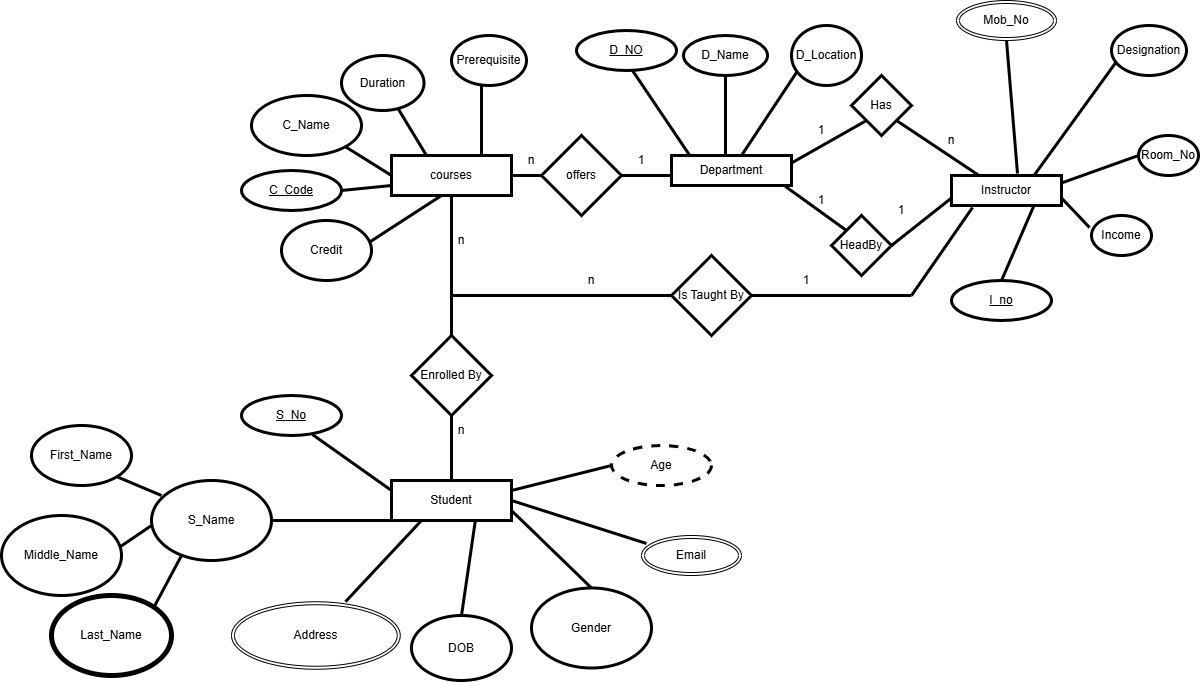

The diagram above was exported from draw.io. Its source (the exported page's mxGraphModel, read from the mxfile embedded in the PNG):
<mxGraphModel dx="2158" dy="823" grid="1" gridSize="10" guides="1" tooltips="1" connect="1" arrows="1" fold="1" page="1" pageScale="1" pageWidth="827" pageHeight="1169" math="0" shadow="0">
  <root>
    <mxCell id="0" />
    <mxCell id="1" parent="0" />
    <mxCell id="0sEBLues55rH1IdOBr1i-2" parent="1" style="rounded=0;whiteSpace=wrap;html=1;strokeWidth=3;" value="Department" vertex="1">
      <mxGeometry height="30" width="120" x="360" y="220" as="geometry" />
    </mxCell>
    <mxCell id="0sEBLues55rH1IdOBr1i-3" parent="1" style="rhombus;whiteSpace=wrap;html=1;strokeWidth=3;" value="offers" vertex="1">
      <mxGeometry height="80" width="80" x="230" y="200" as="geometry" />
    </mxCell>
    <mxCell id="0sEBLues55rH1IdOBr1i-4" parent="1" style="rounded=0;whiteSpace=wrap;html=1;strokeWidth=3;" value="courses" vertex="1">
      <mxGeometry height="40" width="120" x="80" y="220" as="geometry" />
    </mxCell>
    <mxCell id="0sEBLues55rH1IdOBr1i-5" edge="1" parent="1" style="endArrow=none;html=1;rounded=0;strokeWidth=3;entryX=0.5;entryY=1;entryDx=0;entryDy=0;" target="0sEBLues55rH1IdOBr1i-6" value="">
      <mxGeometry height="50" relative="1" width="50" as="geometry">
        <mxPoint x="414" y="220" as="sourcePoint" />
        <mxPoint x="414" y="140" as="targetPoint" />
      </mxGeometry>
    </mxCell>
    <mxCell id="0sEBLues55rH1IdOBr1i-6" parent="1" style="ellipse;whiteSpace=wrap;html=1;strokeWidth=3;" value="D_Name" vertex="1">
      <mxGeometry height="40" width="84" x="372" y="100" as="geometry" />
    </mxCell>
    <mxCell id="0sEBLues55rH1IdOBr1i-7" edge="1" parent="1" source="0sEBLues55rH1IdOBr1i-3" style="endArrow=none;html=1;rounded=0;strokeWidth=3;" value="">
      <mxGeometry height="50" relative="1" width="50" as="geometry">
        <mxPoint x="310" y="290" as="sourcePoint" />
        <mxPoint x="360" y="240" as="targetPoint" />
      </mxGeometry>
    </mxCell>
    <mxCell id="0sEBLues55rH1IdOBr1i-8" edge="1" parent="1" style="endArrow=none;html=1;rounded=0;entryX=0;entryY=0.5;entryDx=0;entryDy=0;strokeWidth=3;" target="0sEBLues55rH1IdOBr1i-3" value="">
      <mxGeometry height="50" relative="1" width="50" as="geometry">
        <mxPoint x="200" y="240" as="sourcePoint" />
        <mxPoint x="230" y="190" as="targetPoint" />
      </mxGeometry>
    </mxCell>
    <mxCell id="0sEBLues55rH1IdOBr1i-9" edge="1" parent="1" style="endArrow=none;html=1;rounded=0;strokeWidth=3;entryX=0.1;entryY=0.733;entryDx=0;entryDy=0;entryPerimeter=0;" target="0sEBLues55rH1IdOBr1i-10" value="">
      <mxGeometry height="50" relative="1" width="50" as="geometry">
        <mxPoint x="430" y="220" as="sourcePoint" />
        <mxPoint x="494" y="144" as="targetPoint" />
      </mxGeometry>
    </mxCell>
    <mxCell id="0sEBLues55rH1IdOBr1i-10" parent="1" style="ellipse;whiteSpace=wrap;html=1;strokeWidth=3;" value="D_Location" vertex="1">
      <mxGeometry height="60" width="70" x="480" y="90" as="geometry" />
    </mxCell>
    <mxCell id="0sEBLues55rH1IdOBr1i-12" edge="1" parent="1" source="0sEBLues55rH1IdOBr1i-2" style="endArrow=none;html=1;rounded=0;exitX=0.158;exitY=0.033;exitDx=0;exitDy=0;exitPerimeter=0;strokeWidth=3;entryX=0.5;entryY=1;entryDx=0;entryDy=0;" value="">
      <mxGeometry height="50" relative="1" width="50" as="geometry">
        <mxPoint x="270" y="185" as="sourcePoint" />
        <mxPoint x="321" y="135" as="targetPoint" />
      </mxGeometry>
    </mxCell>
    <mxCell id="0sEBLues55rH1IdOBr1i-13" edge="1" parent="1" source="0sEBLues55rH1IdOBr1i-2" style="endArrow=none;html=1;rounded=0;strokeWidth=3;entryX=0;entryY=1;entryDx=0;entryDy=0;exitX=1;exitY=0.25;exitDx=0;exitDy=0;" target="0sEBLues55rH1IdOBr1i-14" value="">
      <mxGeometry height="50" relative="1" width="50" as="geometry">
        <mxPoint x="480" y="240" as="sourcePoint" />
        <mxPoint x="560" y="240" as="targetPoint" />
      </mxGeometry>
    </mxCell>
    <mxCell id="0sEBLues55rH1IdOBr1i-14" parent="1" style="rhombus;whiteSpace=wrap;html=1;strokeWidth=3;" value="Has" vertex="1">
      <mxGeometry height="60" width="60" x="540" y="140" as="geometry" />
    </mxCell>
    <mxCell id="0sEBLues55rH1IdOBr1i-15" edge="1" parent="1" source="0sEBLues55rH1IdOBr1i-16" style="endArrow=none;html=1;rounded=0;entryX=0.95;entryY=1.033;entryDx=0;entryDy=0;entryPerimeter=0;strokeWidth=3;exitX=0;exitY=0;exitDx=0;exitDy=0;" target="0sEBLues55rH1IdOBr1i-2" value="">
      <mxGeometry height="50" relative="1" width="50" as="geometry">
        <mxPoint x="520" y="320" as="sourcePoint" />
        <mxPoint x="460" y="300" as="targetPoint" />
      </mxGeometry>
    </mxCell>
    <mxCell id="0sEBLues55rH1IdOBr1i-17" parent="1" style="rounded=0;whiteSpace=wrap;html=1;strokeWidth=3;" value="Instructor" vertex="1">
      <mxGeometry height="30" width="110" x="640" y="240" as="geometry" />
    </mxCell>
    <mxCell id="0sEBLues55rH1IdOBr1i-18" edge="1" parent="1" source="0sEBLues55rH1IdOBr1i-17" style="endArrow=none;html=1;rounded=0;exitX=0.25;exitY=0;exitDx=0;exitDy=0;strokeWidth=3;entryX=1;entryY=1;entryDx=0;entryDy=0;" target="0sEBLues55rH1IdOBr1i-14" value="">
      <mxGeometry height="50" relative="1" width="50" as="geometry">
        <mxPoint x="530" y="270" as="sourcePoint" />
        <mxPoint x="580" y="220" as="targetPoint" />
      </mxGeometry>
    </mxCell>
    <mxCell id="0sEBLues55rH1IdOBr1i-19" edge="1" parent="1" source="0sEBLues55rH1IdOBr1i-16" style="endArrow=none;html=1;rounded=0;exitX=1;exitY=0.5;exitDx=0;exitDy=0;entryX=0;entryY=0.75;entryDx=0;entryDy=0;strokeWidth=3;" target="0sEBLues55rH1IdOBr1i-17" value="">
      <mxGeometry height="50" relative="1" width="50" as="geometry">
        <mxPoint x="550" y="320" as="sourcePoint" />
        <mxPoint x="600" y="270" as="targetPoint" />
      </mxGeometry>
    </mxCell>
    <mxCell id="0sEBLues55rH1IdOBr1i-20" edge="1" parent="1" source="0sEBLues55rH1IdOBr1i-17" style="endArrow=none;html=1;rounded=0;exitX=0.75;exitY=1;exitDx=0;exitDy=0;strokeWidth=3;entryX=0.5;entryY=0;entryDx=0;entryDy=0;" value="">
      <mxGeometry height="50" relative="1" width="50" as="geometry">
        <mxPoint x="630" y="320" as="sourcePoint" />
        <mxPoint x="690" y="345" as="targetPoint" />
      </mxGeometry>
    </mxCell>
    <mxCell id="0sEBLues55rH1IdOBr1i-22" parent="1" style="ellipse;whiteSpace=wrap;html=1;strokeWidth=3;" value="Room_No" vertex="1">
      <mxGeometry height="40" width="60" x="827" y="200" as="geometry" />
    </mxCell>
    <mxCell id="0sEBLues55rH1IdOBr1i-23" parent="1" style="ellipse;whiteSpace=wrap;html=1;strokeWidth=3;" value="Income" vertex="1">
      <mxGeometry height="40" width="60" x="780" y="280" as="geometry" />
    </mxCell>
    <mxCell id="0sEBLues55rH1IdOBr1i-24" edge="1" parent="1" source="0sEBLues55rH1IdOBr1i-23" style="endArrow=none;html=1;rounded=0;exitX=-0.033;exitY=0.3;exitDx=0;exitDy=0;exitPerimeter=0;strokeWidth=3;entryX=1;entryY=0.75;entryDx=0;entryDy=0;" target="0sEBLues55rH1IdOBr1i-17" value="">
      <mxGeometry height="50" relative="1" width="50" as="geometry">
        <mxPoint x="600" y="320" as="sourcePoint" />
        <mxPoint x="650" y="270" as="targetPoint" />
      </mxGeometry>
    </mxCell>
    <mxCell id="0sEBLues55rH1IdOBr1i-25" edge="1" parent="1" source="0sEBLues55rH1IdOBr1i-17" style="endArrow=none;html=1;rounded=0;exitX=1;exitY=0.25;exitDx=0;exitDy=0;strokeWidth=3;entryX=0;entryY=0.5;entryDx=0;entryDy=0;" target="0sEBLues55rH1IdOBr1i-22" value="">
      <mxGeometry height="50" relative="1" width="50" as="geometry">
        <mxPoint x="620" y="290" as="sourcePoint" />
        <mxPoint x="670" y="240" as="targetPoint" />
      </mxGeometry>
    </mxCell>
    <mxCell id="0sEBLues55rH1IdOBr1i-26" parent="1" style="ellipse;whiteSpace=wrap;html=1;strokeWidth=3;" value="Designation" vertex="1">
      <mxGeometry height="50" width="75" x="800" y="90" as="geometry" />
    </mxCell>
    <mxCell id="0sEBLues55rH1IdOBr1i-27" edge="1" parent="1" source="0sEBLues55rH1IdOBr1i-17" style="endArrow=none;html=1;rounded=0;strokeWidth=3;entryX=0.067;entryY=0.72;entryDx=0;entryDy=0;entryPerimeter=0;exitX=0.75;exitY=0;exitDx=0;exitDy=0;" target="0sEBLues55rH1IdOBr1i-26" value="">
      <mxGeometry height="50" relative="1" width="50" as="geometry">
        <mxPoint x="630" y="240" as="sourcePoint" />
        <mxPoint x="670" y="200" as="targetPoint" />
      </mxGeometry>
    </mxCell>
    <mxCell id="0sEBLues55rH1IdOBr1i-28" edge="1" parent="1" source="0sEBLues55rH1IdOBr1i-17" style="endArrow=none;html=1;rounded=0;strokeWidth=3;exitX=0.6;exitY=-0.067;exitDx=0;exitDy=0;exitPerimeter=0;entryX=0.5;entryY=1;entryDx=0;entryDy=0;" target="0sEBLues55rH1IdOBr1i-90" value="">
      <mxGeometry height="50" relative="1" width="50" as="geometry">
        <mxPoint x="620" y="240" as="sourcePoint" />
        <mxPoint x="691.9955703163228" y="104.95570316323028" as="targetPoint" />
      </mxGeometry>
    </mxCell>
    <mxCell id="0sEBLues55rH1IdOBr1i-30" edge="1" parent="1" style="endArrow=none;html=1;rounded=0;strokeWidth=3;" value="">
      <mxGeometry height="50" relative="1" width="50" as="geometry">
        <mxPoint x="170" y="220" as="sourcePoint" />
        <mxPoint x="170" y="150" as="targetPoint" />
      </mxGeometry>
    </mxCell>
    <mxCell id="0sEBLues55rH1IdOBr1i-32" parent="1" style="ellipse;whiteSpace=wrap;html=1;strokeWidth=3;" value="Credit" vertex="1">
      <mxGeometry height="60" width="90" x="-30" y="285" as="geometry" />
    </mxCell>
    <mxCell id="0sEBLues55rH1IdOBr1i-33" parent="1" style="ellipse;whiteSpace=wrap;html=1;strokeWidth=3;" value="C_Name" vertex="1">
      <mxGeometry height="60" width="110" x="-60" y="160" as="geometry" />
    </mxCell>
    <mxCell id="0sEBLues55rH1IdOBr1i-34" parent="1" style="ellipse;whiteSpace=wrap;html=1;strokeWidth=3;" value="Prerequisite" vertex="1">
      <mxGeometry height="50" width="75" x="140" y="100" as="geometry" />
    </mxCell>
    <mxCell id="0sEBLues55rH1IdOBr1i-36" edge="1" parent="1" style="endArrow=none;html=1;rounded=0;strokeWidth=3;" target="0sEBLues55rH1IdOBr1i-37" value="">
      <mxGeometry height="50" relative="1" width="50" as="geometry">
        <mxPoint x="115" y="220" as="sourcePoint" />
        <mxPoint x="70" y="150" as="targetPoint" />
      </mxGeometry>
    </mxCell>
    <mxCell id="0sEBLues55rH1IdOBr1i-37" parent="1" style="ellipse;whiteSpace=wrap;html=1;strokeWidth=3;" value="Duration" vertex="1">
      <mxGeometry height="55" width="82.5" x="30" y="120" as="geometry" />
    </mxCell>
    <mxCell id="0sEBLues55rH1IdOBr1i-41" edge="1" parent="1" source="0sEBLues55rH1IdOBr1i-33" style="endArrow=none;html=1;rounded=0;entryX=0;entryY=0.5;entryDx=0;entryDy=0;strokeWidth=3;exitX=1;exitY=1;exitDx=0;exitDy=0;" target="0sEBLues55rH1IdOBr1i-4" value="">
      <mxGeometry height="50" relative="1" width="50" as="geometry">
        <mxPoint x="40" y="240" as="sourcePoint" />
        <mxPoint x="90" y="190" as="targetPoint" />
      </mxGeometry>
    </mxCell>
    <mxCell id="0sEBLues55rH1IdOBr1i-42" edge="1" parent="1" style="endArrow=none;html=1;rounded=0;exitX=1;exitY=0.5;exitDx=0;exitDy=0;strokeWidth=3;entryX=0;entryY=0.75;entryDx=0;entryDy=0;" target="0sEBLues55rH1IdOBr1i-4" value="">
      <mxGeometry height="50" relative="1" width="50" as="geometry">
        <mxPoint x="30" y="255" as="sourcePoint" />
        <mxPoint x="90" y="260" as="targetPoint" />
      </mxGeometry>
    </mxCell>
    <mxCell id="0sEBLues55rH1IdOBr1i-43" edge="1" parent="1" source="0sEBLues55rH1IdOBr1i-32" style="endArrow=none;html=1;rounded=0;strokeWidth=3;exitX=0.989;exitY=0.35;exitDx=0;exitDy=0;exitPerimeter=0;" value="">
      <mxGeometry height="50" relative="1" width="50" as="geometry">
        <mxPoint x="80" y="310" as="sourcePoint" />
        <mxPoint x="130" y="260" as="targetPoint" />
      </mxGeometry>
    </mxCell>
    <mxCell id="0sEBLues55rH1IdOBr1i-44" edge="1" parent="1" source="0sEBLues55rH1IdOBr1i-45" style="endArrow=none;html=1;rounded=0;strokeWidth=3;exitX=0.5;exitY=0;exitDx=0;exitDy=0;" value="">
      <mxGeometry height="50" relative="1" width="50" as="geometry">
        <mxPoint x="140" y="350" as="sourcePoint" />
        <mxPoint x="140" y="260" as="targetPoint" />
      </mxGeometry>
    </mxCell>
    <mxCell id="0sEBLues55rH1IdOBr1i-45" parent="1" style="rhombus;whiteSpace=wrap;html=1;strokeWidth=3;" value="Enrolled By" vertex="1">
      <mxGeometry height="80" width="80" x="100" y="400" as="geometry" />
    </mxCell>
    <mxCell id="0sEBLues55rH1IdOBr1i-47" parent="1" style="rounded=0;whiteSpace=wrap;html=1;strokeWidth=3;" value="Student" vertex="1">
      <mxGeometry height="40" width="120" x="80" y="545" as="geometry" />
    </mxCell>
    <mxCell id="0sEBLues55rH1IdOBr1i-48" edge="1" parent="1" source="0sEBLues55rH1IdOBr1i-47" style="endArrow=none;html=1;rounded=0;exitX=0.5;exitY=0;exitDx=0;exitDy=0;strokeWidth=3;entryX=0.5;entryY=1;entryDx=0;entryDy=0;" target="0sEBLues55rH1IdOBr1i-45" value="">
      <mxGeometry height="50" relative="1" width="50" as="geometry">
        <mxPoint x="90" y="480" as="sourcePoint" />
        <mxPoint x="140" y="430" as="targetPoint" />
      </mxGeometry>
    </mxCell>
    <mxCell id="0sEBLues55rH1IdOBr1i-49" edge="1" parent="1" source="0sEBLues55rH1IdOBr1i-47" style="endArrow=none;html=1;rounded=0;exitX=0;exitY=0.25;exitDx=0;exitDy=0;strokeWidth=3;" value="">
      <mxGeometry height="50" relative="1" width="50" as="geometry">
        <mxPoint x="10" y="500" as="sourcePoint" />
        <mxPoint x="1.1218819402993176" y="499.1279997077122" as="targetPoint" />
      </mxGeometry>
    </mxCell>
    <mxCell id="0sEBLues55rH1IdOBr1i-51" parent="1" style="ellipse;whiteSpace=wrap;html=1;strokeWidth=3;" value="DOB" vertex="1">
      <mxGeometry height="65" width="100" x="100" y="680" as="geometry" />
    </mxCell>
    <mxCell id="0sEBLues55rH1IdOBr1i-53" parent="1" style="ellipse;whiteSpace=wrap;html=1;strokeWidth=3;" value="S_Name" vertex="1">
      <mxGeometry height="80" width="120" x="-160" y="545" as="geometry" />
    </mxCell>
    <mxCell id="0sEBLues55rH1IdOBr1i-54" edge="1" parent="1" source="0sEBLues55rH1IdOBr1i-53" style="endArrow=none;html=1;rounded=0;strokeWidth=3;exitX=1;exitY=0.5;exitDx=0;exitDy=0;entryX=0;entryY=1;entryDx=0;entryDy=0;" target="0sEBLues55rH1IdOBr1i-47" value="">
      <mxGeometry height="50" relative="1" width="50" as="geometry">
        <mxPoint x="40" y="570" as="sourcePoint" />
        <mxPoint x="90" y="520" as="targetPoint" />
      </mxGeometry>
    </mxCell>
    <mxCell id="0sEBLues55rH1IdOBr1i-55" edge="1" parent="1" source="0sEBLues55rH1IdOBr1i-88" style="endArrow=none;html=1;rounded=0;strokeWidth=3;exitX=0.676;exitY=-0.002;exitDx=0;exitDy=0;entryX=0.25;entryY=1;entryDx=0;entryDy=0;exitPerimeter=0;" target="0sEBLues55rH1IdOBr1i-47" value="">
      <mxGeometry height="50" relative="1" width="50" as="geometry">
        <mxPoint x="42.426406871180916" y="671.7157287525458" as="sourcePoint" />
        <mxPoint x="120" y="540" as="targetPoint" />
      </mxGeometry>
    </mxCell>
    <mxCell id="0sEBLues55rH1IdOBr1i-56" edge="1" parent="1" source="0sEBLues55rH1IdOBr1i-51" style="endArrow=none;html=1;rounded=0;exitX=0.5;exitY=0;exitDx=0;exitDy=0;strokeWidth=3;entryX=0.7;entryY=0.975;entryDx=0;entryDy=0;entryPerimeter=0;" target="0sEBLues55rH1IdOBr1i-47" value="">
      <mxGeometry height="50" relative="1" width="50" as="geometry">
        <mxPoint x="112.5" y="570" as="sourcePoint" />
        <mxPoint x="162.5" y="520" as="targetPoint" />
      </mxGeometry>
    </mxCell>
    <mxCell id="0sEBLues55rH1IdOBr1i-57" parent="1" style="ellipse;whiteSpace=wrap;html=1;strokeWidth=3;" value="Gender" vertex="1">
      <mxGeometry height="80" width="120" x="220" y="652.5" as="geometry" />
    </mxCell>
    <mxCell id="0sEBLues55rH1IdOBr1i-58" edge="1" parent="1" source="0sEBLues55rH1IdOBr1i-57" style="endArrow=none;html=1;rounded=0;exitX=0.5;exitY=0;exitDx=0;exitDy=0;strokeWidth=3;entryX=1;entryY=0.75;entryDx=0;entryDy=0;" target="0sEBLues55rH1IdOBr1i-47" value="">
      <mxGeometry height="50" relative="1" width="50" as="geometry">
        <mxPoint x="150" y="570" as="sourcePoint" />
        <mxPoint x="200" y="520" as="targetPoint" />
      </mxGeometry>
    </mxCell>
    <mxCell id="0sEBLues55rH1IdOBr1i-60" parent="1" style="ellipse;whiteSpace=wrap;html=1;align=center;dashed=1;strokeWidth=3;" value="Age" vertex="1">
      <mxGeometry height="40" width="100" x="300" y="510" as="geometry" />
    </mxCell>
    <mxCell id="0sEBLues55rH1IdOBr1i-61" edge="1" parent="1" source="0sEBLues55rH1IdOBr1i-47" style="endArrow=none;html=1;rounded=0;exitX=1;exitY=0.25;exitDx=0;exitDy=0;entryX=0;entryY=0.5;entryDx=0;entryDy=0;strokeWidth=3;" target="0sEBLues55rH1IdOBr1i-60" value="">
      <mxGeometry height="50" relative="1" width="50" as="geometry">
        <mxPoint x="190" y="520" as="sourcePoint" />
        <mxPoint x="240" y="470" as="targetPoint" />
      </mxGeometry>
    </mxCell>
    <mxCell id="0sEBLues55rH1IdOBr1i-16" parent="1" style="rhombus;whiteSpace=wrap;html=1;strokeWidth=3;" value="HeadBy" vertex="1">
      <mxGeometry height="60" width="60" x="520" y="280" as="geometry" />
    </mxCell>
    <mxCell id="0sEBLues55rH1IdOBr1i-63" edge="1" parent="1" style="endArrow=none;html=1;rounded=0;strokeWidth=3;" target="0sEBLues55rH1IdOBr1i-65" value="">
      <mxGeometry height="50" relative="1" width="50" as="geometry">
        <mxPoint x="140" y="360" as="sourcePoint" />
        <mxPoint x="360" y="360" as="targetPoint" />
      </mxGeometry>
    </mxCell>
    <mxCell id="0sEBLues55rH1IdOBr1i-64" edge="1" parent="1" style="endArrow=none;html=1;rounded=0;strokeWidth=3;entryX=0.191;entryY=1.067;entryDx=0;entryDy=0;entryPerimeter=0;" target="0sEBLues55rH1IdOBr1i-17" value="">
      <mxGeometry height="50" relative="1" width="50" as="geometry">
        <mxPoint x="600" y="360" as="sourcePoint" />
        <mxPoint x="600" y="270" as="targetPoint" />
      </mxGeometry>
    </mxCell>
    <mxCell id="0sEBLues55rH1IdOBr1i-65" parent="1" style="rhombus;whiteSpace=wrap;html=1;strokeWidth=3;" value="Is Taught By" vertex="1">
      <mxGeometry height="80" width="80" x="360" y="320" as="geometry" />
    </mxCell>
    <mxCell id="0sEBLues55rH1IdOBr1i-66" edge="1" parent="1" source="0sEBLues55rH1IdOBr1i-65" style="endArrow=none;html=1;rounded=0;strokeWidth=3;exitX=1;exitY=0.5;exitDx=0;exitDy=0;" value="">
      <mxGeometry height="50" relative="1" width="50" as="geometry">
        <mxPoint x="480" y="365" as="sourcePoint" />
        <mxPoint x="600" y="360" as="targetPoint" />
      </mxGeometry>
    </mxCell>
    <mxCell id="0sEBLues55rH1IdOBr1i-67" parent="1" style="text;html=1;whiteSpace=wrap;strokeColor=none;fillColor=none;align=center;verticalAlign=middle;rounded=0;autosize=1;resizable=0;" value="1" vertex="1">
      <mxGeometry height="30" width="30" x="315" y="210" as="geometry" />
    </mxCell>
    <mxCell id="0sEBLues55rH1IdOBr1i-68" parent="1" style="text;html=1;whiteSpace=wrap;strokeColor=none;fillColor=none;align=center;verticalAlign=middle;rounded=0;autosize=1;resizable=0;" value="n" vertex="1">
      <mxGeometry height="30" width="30" x="205" y="210" as="geometry" />
    </mxCell>
    <mxCell id="0sEBLues55rH1IdOBr1i-69" parent="1" style="text;html=1;whiteSpace=wrap;strokeColor=none;fillColor=none;align=center;verticalAlign=middle;rounded=0;autosize=1;resizable=0;" value="1" vertex="1">
      <mxGeometry height="30" width="30" x="495" y="180" as="geometry" />
    </mxCell>
    <mxCell id="0sEBLues55rH1IdOBr1i-70" parent="1" style="text;html=1;whiteSpace=wrap;strokeColor=none;fillColor=none;align=center;verticalAlign=middle;rounded=0;autosize=1;resizable=0;" value="1" vertex="1">
      <mxGeometry height="30" width="30" x="495" y="250" as="geometry" />
    </mxCell>
    <mxCell id="0sEBLues55rH1IdOBr1i-71" parent="1" style="text;html=1;whiteSpace=wrap;strokeColor=none;fillColor=none;align=center;verticalAlign=middle;rounded=0;autosize=1;resizable=0;" value="n" vertex="1">
      <mxGeometry height="30" width="30" x="625" y="190" as="geometry" />
    </mxCell>
    <mxCell id="0sEBLues55rH1IdOBr1i-72" parent="1" style="text;html=1;whiteSpace=wrap;strokeColor=none;fillColor=none;align=center;verticalAlign=middle;rounded=0;autosize=1;resizable=0;" value="1" vertex="1">
      <mxGeometry height="30" width="30" x="575" y="260" as="geometry" />
    </mxCell>
    <mxCell id="0sEBLues55rH1IdOBr1i-74" parent="1" style="text;html=1;whiteSpace=wrap;strokeColor=none;fillColor=none;align=center;verticalAlign=middle;rounded=0;autosize=1;resizable=0;strokeWidth=6;" value="n" vertex="1">
      <mxGeometry height="30" width="30" x="265" y="330" as="geometry" />
    </mxCell>
    <mxCell id="0sEBLues55rH1IdOBr1i-75" parent="1" style="text;html=1;whiteSpace=wrap;strokeColor=none;fillColor=none;align=center;verticalAlign=middle;rounded=0;autosize=1;resizable=0;" value="n" vertex="1">
      <mxGeometry height="30" width="30" x="135" y="480" as="geometry" />
    </mxCell>
    <mxCell id="0sEBLues55rH1IdOBr1i-77" parent="1" style="text;html=1;whiteSpace=wrap;strokeColor=none;fillColor=none;align=center;verticalAlign=middle;rounded=0;autosize=1;resizable=0;" value="1" vertex="1">
      <mxGeometry height="30" width="30" x="480" y="330" as="geometry" />
    </mxCell>
    <mxCell id="0sEBLues55rH1IdOBr1i-78" parent="1" style="text;html=1;whiteSpace=wrap;strokeColor=none;fillColor=none;align=center;verticalAlign=middle;rounded=0;autosize=1;resizable=0;" value="n" vertex="1">
      <mxGeometry height="30" width="30" x="135" y="290" as="geometry" />
    </mxCell>
    <mxCell id="0sEBLues55rH1IdOBr1i-80" parent="1" style="ellipse;shape=doubleEllipse;margin=3;whiteSpace=wrap;html=1;align=center;" value="Email" vertex="1">
      <mxGeometry height="40" width="100" x="330" y="600" as="geometry" />
    </mxCell>
    <mxCell id="0sEBLues55rH1IdOBr1i-81" edge="1" parent="1" source="0sEBLues55rH1IdOBr1i-47" style="endArrow=none;html=1;rounded=0;entryX=0.05;entryY=0.2;entryDx=0;entryDy=0;entryPerimeter=0;exitX=1;exitY=0.5;exitDx=0;exitDy=0;strokeWidth=3;" target="0sEBLues55rH1IdOBr1i-80" value="">
      <mxGeometry height="50" relative="1" width="50" as="geometry">
        <mxPoint x="200" y="570" as="sourcePoint" />
        <mxPoint x="250" y="520" as="targetPoint" />
      </mxGeometry>
    </mxCell>
    <mxCell id="0sEBLues55rH1IdOBr1i-82" parent="1" style="ellipse;whiteSpace=wrap;html=1;strokeWidth=5;" value="Last_Name" vertex="1">
      <mxGeometry height="80" width="120" x="-260" y="660" as="geometry" />
    </mxCell>
    <mxCell id="0sEBLues55rH1IdOBr1i-83" parent="1" style="ellipse;whiteSpace=wrap;html=1;strokeWidth=3;" value="Middle_Name" vertex="1">
      <mxGeometry height="80" width="120" x="-310" y="580" as="geometry" />
    </mxCell>
    <mxCell id="0sEBLues55rH1IdOBr1i-84" parent="1" style="ellipse;whiteSpace=wrap;html=1;strokeWidth=3;" value="First_Name" vertex="1">
      <mxGeometry height="60" width="100" x="-280" y="490" as="geometry" />
    </mxCell>
    <mxCell id="0sEBLues55rH1IdOBr1i-85" edge="1" parent="1" source="0sEBLues55rH1IdOBr1i-84" style="endArrow=none;html=1;rounded=0;exitX=1;exitY=1;exitDx=0;exitDy=0;strokeWidth=3;" value="">
      <mxGeometry height="50" relative="1" width="50" as="geometry">
        <mxPoint x="-200" y="610" as="sourcePoint" />
        <mxPoint x="-150" y="560" as="targetPoint" />
      </mxGeometry>
    </mxCell>
    <mxCell id="0sEBLues55rH1IdOBr1i-86" edge="1" parent="1" source="0sEBLues55rH1IdOBr1i-83" style="endArrow=none;html=1;rounded=0;exitX=0.995;exitY=0.385;exitDx=0;exitDy=0;exitPerimeter=0;strokeWidth=3;" value="">
      <mxGeometry height="50" relative="1" width="50" as="geometry">
        <mxPoint x="-210" y="640" as="sourcePoint" />
        <mxPoint x="-160" y="590" as="targetPoint" />
      </mxGeometry>
    </mxCell>
    <mxCell id="0sEBLues55rH1IdOBr1i-87" edge="1" parent="1" source="0sEBLues55rH1IdOBr1i-82" style="endArrow=none;html=1;rounded=0;exitX=1;exitY=0;exitDx=0;exitDy=0;strokeWidth=3;" value="">
      <mxGeometry height="50" relative="1" width="50" as="geometry">
        <mxPoint x="-180" y="670" as="sourcePoint" />
        <mxPoint x="-130" y="620" as="targetPoint" />
      </mxGeometry>
    </mxCell>
    <mxCell id="0sEBLues55rH1IdOBr1i-88" parent="1" style="ellipse;shape=doubleEllipse;margin=3;whiteSpace=wrap;html=1;align=center;" value="Address" vertex="1">
      <mxGeometry height="67.5" width="168.75" x="-80" y="666.25" as="geometry" />
    </mxCell>
    <mxCell id="0sEBLues55rH1IdOBr1i-90" parent="1" style="ellipse;shape=doubleEllipse;margin=3;whiteSpace=wrap;html=1;align=center;" value="Mob_No" vertex="1">
      <mxGeometry height="40" width="100" x="645" y="65" as="geometry" />
    </mxCell>
    <mxCell id="0sEBLues55rH1IdOBr1i-93" parent="1" style="ellipse;whiteSpace=wrap;html=1;align=center;fontStyle=4;strokeWidth=3;" value="I_no" vertex="1">
      <mxGeometry height="40" width="100" x="640" y="345" as="geometry" />
    </mxCell>
    <mxCell id="0sEBLues55rH1IdOBr1i-94" parent="1" style="ellipse;whiteSpace=wrap;html=1;align=center;fontStyle=4;strokeWidth=3;" value="C_Code" vertex="1">
      <mxGeometry height="40" width="100" x="-70" y="235" as="geometry" />
    </mxCell>
    <mxCell id="0sEBLues55rH1IdOBr1i-95" parent="1" style="ellipse;whiteSpace=wrap;html=1;align=center;fontStyle=4;strokeWidth=3;" value="D_NO" vertex="1">
      <mxGeometry height="40" width="100" x="265" y="95" as="geometry" />
    </mxCell>
    <mxCell id="0sEBLues55rH1IdOBr1i-96" parent="1" style="ellipse;whiteSpace=wrap;html=1;align=center;fontStyle=4;strokeWidth=3;" value="S_No" vertex="1">
      <mxGeometry height="40" width="100" x="-70" y="460" as="geometry" />
    </mxCell>
  </root>
</mxGraphModel>